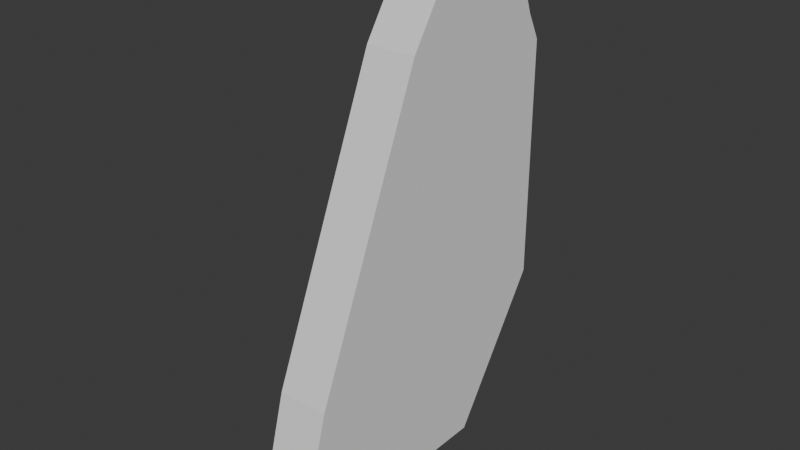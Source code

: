 # Source: PrimordialChunk.blend  (saved by Blender 4.0.36; exported with 4.5.12 LTS)
import bpy
from mathutils import Matrix  # noqa: F401  (used for matrix-valued properties, if any)

bpy.ops.wm.read_factory_settings(use_empty=True)
scene = bpy.context.scene
scene.name = 'Scene'

# ---- world
world_world = bpy.data.worlds.new('World'); scene.world = world_world
world_world.use_nodes = True; world_world.node_tree.nodes.clear()
_N = world_world.node_tree.nodes; _L = world_world.node_tree.links
n0 = _N.new('ShaderNodeOutputWorld'); n0.name = 'World Output'; n0.location = (300, 300)
n1 = _N.new('ShaderNodeBackground'); n1.name = 'Background'; n1.location = (10, 300)
n1.inputs[0].default_value = (0.05088, 0.05088, 0.05088, 1.0)
_L.new(n1.outputs[0], n0.inputs[0])
n0.is_active_output = True
world_world.color = (0.05088, 0.05088, 0.05088)
world_world.use_sun_shadow = False
world_world.sun_shadow_jitter_overblur = 0.0

# ---- meshes
me_cube_008 = bpy.data.meshes.new('Cube.008')
me_cube_008.from_pydata([(-1.0, -1.0, -1.0), (1.0, -1.0, -1.0), (-1.0, 0.7905, 0.7905), (1.0, 0.7905, 0.7905), (-1.0, 0.8508, 0.7644), (-1.0, 1.0, 0.5375), (-1.0, 0.9166, 0.6452), (1.0, 1.0, 0.5375), (1.0, 0.8508, 0.7644), (1.0, 0.9166, 0.6452), (-1.0, 0.4162, 1.0), (-1.0, 0.7905, 0.7905), (1.0, 0.7905, 0.7905), (1.0, 0.4162, 1.0), (-1.0, 0.2767, 1.0), (1.0, 0.2767, 1.0), (-1.0, 1.0, 0.3736), (-1.0, -0.3736, -1.0), (-1.0, 1.0, -0.431), (-1.0, 0.431, -1.0), (1.0, -0.3736, -1.0), (1.0, 1.0, 0.3736), (1.0, 0.431, -1.0), (1.0, 1.0, -0.431), (-1.0, -1.0, -1.0), (-1.0, -0.07214, 0.6512), (-1.0, -0.7819, -0.476), (1.0, -0.07214, 0.6512), (1.0, -1.0, -1.0), (1.0, -0.7819, -0.476), (-1.0, -0.427, 0.08758), (1.0, -0.427, 0.08758)], [], [(13, 10, 14, 15), (16, 5, 7, 21), (20, 22, 23, 21, 7, 9, 8, 3, 12, 13, 15, 27, 31, 29, 28, 1), (7, 5, 6, 9), (9, 6, 4, 8), (2, 3, 8, 4), (10, 13, 12, 11), (11, 12, 3, 2), (1, 28, 24, 0), (17, 20, 1, 0), (20, 17, 19, 22), (22, 19, 18, 23), (23, 18, 16, 21), (15, 14, 25, 27), (24, 28, 29, 26), (0, 24, 26, 30, 25, 14, 10, 11, 2, 4, 6, 5, 16, 18, 19, 17), (31, 27, 25, 30), (29, 31, 30, 26)])
_uv = me_cube_008.uv_layers.new(name='UVMap')
_uv.uv.foreach_set('vector', [0.625, 0.573, 0.875, 0.573, 0.875, 0.5904, 0.625, 0.5904, 0.5467, 0.25, 0.5672, 0.25, 0.5672, 0.5, 0.5467, 0.5, 0.375, 0.6717, 0.375, 0.5711, 0.4461, 0.5, 0.5467, 0.5, 0.5672, 0.5, 0.5806, 0.5104, 0.5956, 0.5187, 0.5988, 0.5262, 0.5988, 0.5262, 0.625, 0.573, 0.625, 0.5904, 0.5814, 0.634, 0.5109, 0.6784, 0.4405, 0.7227, 0.375, 0.75, 0.375, 0.75, 0.5672, 0.5, 0.5672, 0.25, 0.5875, 0.25, 0.5875, 0.5, 0.5875, 0.5, 0.5875, 0.25, 0.6142, 0.25, 0.6142, 0.5, 0.625, 0.25, 0.625, 0.5, 0.6142, 0.5, 0.6142, 0.25, 0.875, 0.573, 0.625, 0.573, 0.625, 0.5, 0.875, 0.5, 0.875, 0.5, 0.625, 0.5, 0.625, 0.5, 0.875, 0.5, 0.375, 0.75, 0.375, 0.75, 0.375, 1.0, 0.375, 1.0, 0.125, 0.6717, 0.375, 0.6717, 0.375, 0.75, 0.125, 0.75, 0.375, 0.6717, 0.125, 0.6717, 0.125, 0.5711, 0.375, 0.5711, 0.375, 0.5711, 0.125, 0.5711, 0.125, 0.5, 0.375, 0.5, 0.375, 0.5, 0.375, 0.25, 0.5467, 0.25, 0.5467, 0.5, 0.625, 0.75, 0.625, 1.0, 0.5814, 1.0, 0.5814, 0.75, 0.375, 1.0, 0.375, 0.75, 0.4405, 0.75, 0.4405, 1.0, 0.375, 0.0, 0.375, 0.0, 0.4405, 0.02727, 0.5109, 0.07163, 0.5814, 0.116, 0.625, 0.1596, 0.625, 0.177, 0.5988, 0.2238, 0.5988, 0.2238, 0.5956, 0.2313, 0.5806, 0.2396, 0.5672, 0.25, 0.5467, 0.25, 0.4461, 0.25, 0.375, 0.1789, 0.375, 0.0783, 0.5109, 0.75, 0.5814, 0.75, 0.5814, 1.0, 0.5109, 1.0, 0.4405, 0.75, 0.5109, 0.75, 0.5109, 1.0, 0.4405, 1.0])
me_cube_008.update()

# ---- objects
ob_cube = bpy.data.objects.new('Cube', me_cube_008)

# ---- transforms, parenting, visibility, modifiers, constraints
ob_cube.location = (0.0, 0.0, 0.0)
ob_cube.scale = (0.1, 0.66, 1.0)

# ---- collection membership
scene.collection.objects.link(ob_cube)

# ---- scene / render settings (as saved in the file)
scene.frame_start = 1; scene.frame_end = 250; scene.frame_set(1)
scene.render.engine = 'BLENDER_EEVEE_NEXT'
scene.cycles.sampling_pattern = 'TABULATED_SOBOL'
bpy.context.view_layer.update()

# ---- added for rendering (the .blend has no active camera and no usable light): camera, sun
cam_auto = bpy.data.cameras.new('AutoCamera')
cam_auto.lens = 50.0
cam_auto.sensor_width = 36.0
cam_auto.clip_end = 1000.0
ob_auto_camera = bpy.data.objects.new('AutoCamera', cam_auto)
scene.collection.objects.link(ob_auto_camera)
ob_auto_camera.location = (2.22485, -2.66982, 1.77988)
ob_auto_camera.rotation_euler = (1.09748, -7.21219e-08, 0.694738)
scene.camera = ob_auto_camera
light_auto_sun = bpy.data.lights.new('AutoSun', 'SUN')
light_auto_sun.energy = 3.0
light_auto_sun.angle = 0.0523599
ob_auto_sun = bpy.data.objects.new('AutoSun', light_auto_sun)
scene.collection.objects.link(ob_auto_sun)
ob_auto_sun.rotation_euler = (0.872665, 0.174533, 0.523599)
bpy.context.view_layer.update()
